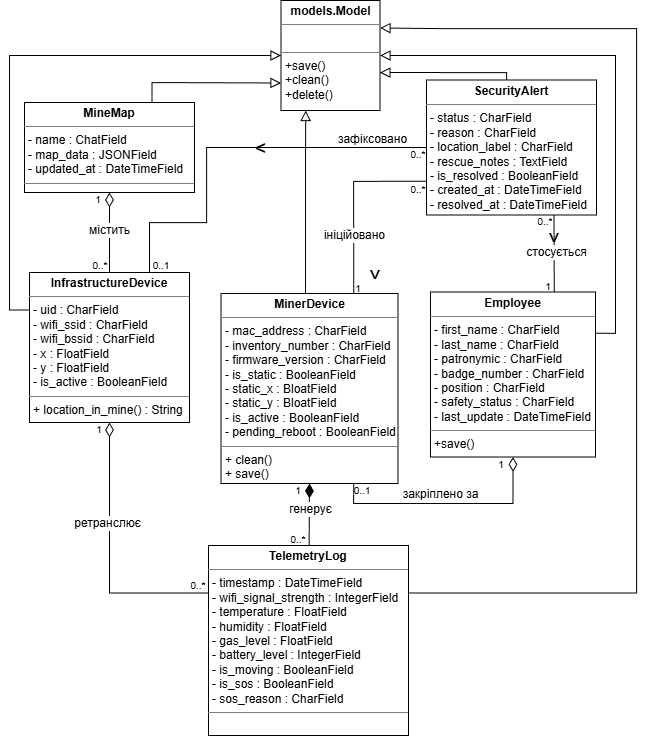

The diagram above was exported from draw.io. Its source (the exported page's mxGraphModel, read from the mxfile embedded in the PNG):
<mxGraphModel dx="1603" dy="1043" grid="1" gridSize="10" guides="1" tooltips="1" connect="1" arrows="1" fold="1" page="1" pageScale="1" pageWidth="827" pageHeight="1169" math="0" shadow="0">
  <root>
    <mxCell id="0" />
    <mxCell id="1" parent="0" />
    <mxCell id="qcAaqjtMupG9mmZvCsQy-1" parent="1" style="verticalAlign=top;align=left;overflow=fill;html=1;whiteSpace=wrap;labelBackgroundColor=none;" value="&lt;p style=&quot;margin:0px;margin-top:4px;text-align:center;&quot;&gt;&lt;b&gt;models.Model&lt;/b&gt;&lt;/p&gt;&lt;hr size=&quot;1&quot; style=&quot;border-style:solid;&quot;&gt;&lt;p style=&quot;margin:0px;margin-left:4px;&quot;&gt;&lt;br&gt;&lt;/p&gt;&lt;hr size=&quot;1&quot; style=&quot;border-style:solid;&quot;&gt;&lt;p style=&quot;margin:0px;margin-left:4px;&quot;&gt;+save()&lt;/p&gt;&lt;p style=&quot;margin:0px;margin-left:4px;&quot;&gt;+clean()&lt;/p&gt;&lt;p style=&quot;margin:0px;margin-left:4px;&quot;&gt;+delete()&lt;/p&gt;" vertex="1">
      <mxGeometry height="110" width="99" x="364.5" y="58" as="geometry" />
    </mxCell>
    <mxCell id="pGlFq4_LFKvgiykVWaU7-6" edge="1" parent="1" source="qcAaqjtMupG9mmZvCsQy-14" style="edgeStyle=orthogonalEdgeStyle;rounded=0;orthogonalLoop=1;jettySize=auto;html=1;exitX=1;exitY=0.25;exitDx=0;exitDy=0;entryX=1;entryY=0.5;entryDx=0;entryDy=0;fontSize=12;startSize=8;endSize=8;endArrow=block;endFill=0;" target="qcAaqjtMupG9mmZvCsQy-1">
      <mxGeometry relative="1" as="geometry" />
    </mxCell>
    <mxCell id="qcAaqjtMupG9mmZvCsQy-14" parent="1" style="verticalAlign=top;align=left;overflow=fill;html=1;whiteSpace=wrap;labelBackgroundColor=none;" value="&lt;p style=&quot;margin:0px;margin-top:4px;text-align:center;&quot;&gt;&lt;b&gt;Employee&lt;/b&gt;&lt;/p&gt;&lt;hr size=&quot;1&quot; style=&quot;border-style:solid;&quot;&gt;&lt;p style=&quot;margin:0px;margin-left:4px;&quot;&gt;- first_name : CharField&lt;/p&gt;&lt;p style=&quot;margin:0px;margin-left:4px;&quot;&gt;- last_name : CharField&lt;/p&gt;&lt;p style=&quot;margin:0px;margin-left:4px;&quot;&gt;- patronymic : CharField&lt;/p&gt;&lt;p style=&quot;margin:0px;margin-left:4px;&quot;&gt;- badge_number : CharField&lt;/p&gt;&lt;p style=&quot;margin:0px;margin-left:4px;&quot;&gt;- position : CharField&lt;/p&gt;&lt;p style=&quot;margin:0px;margin-left:4px;&quot;&gt;&lt;span style=&quot;background-color: transparent; color: light-dark(rgb(0, 0, 0), rgb(255, 255, 255));&quot;&gt;- safety_status : CharField&lt;/span&gt;&lt;/p&gt;&lt;p style=&quot;margin:0px;margin-left:4px;&quot;&gt;&lt;span style=&quot;background-color: transparent; color: light-dark(rgb(0, 0, 0), rgb(255, 255, 255));&quot;&gt;- last_update : DateTimeField&lt;/span&gt;&lt;/p&gt;&lt;hr size=&quot;1&quot; style=&quot;border-style:solid;&quot;&gt;&lt;p style=&quot;margin:0px;margin-left:4px;&quot;&gt;+save()&lt;/p&gt;" vertex="1">
      <mxGeometry height="165" width="165" x="514" y="349.5" as="geometry" />
    </mxCell>
    <mxCell id="pGlFq4_LFKvgiykVWaU7-4" edge="1" parent="1" source="qcAaqjtMupG9mmZvCsQy-15" style="edgeStyle=orthogonalEdgeStyle;rounded=0;orthogonalLoop=1;jettySize=auto;html=1;fontSize=12;startSize=8;endSize=8;endArrow=block;endFill=0;entryX=0.25;entryY=1;entryDx=0;entryDy=0;" target="qcAaqjtMupG9mmZvCsQy-1">
      <mxGeometry relative="1" as="geometry">
        <Array as="points">
          <mxPoint x="389" y="220" />
          <mxPoint x="389" y="220" />
        </Array>
        <mxPoint x="380" y="140" as="targetPoint" />
      </mxGeometry>
    </mxCell>
    <mxCell id="pGlFq4_LFKvgiykVWaU7-14" edge="1" parent="1" source="qcAaqjtMupG9mmZvCsQy-15" style="edgeStyle=orthogonalEdgeStyle;rounded=0;orthogonalLoop=1;jettySize=auto;html=1;exitX=0.75;exitY=1;exitDx=0;exitDy=0;entryX=0.5;entryY=1;entryDx=0;entryDy=0;fontSize=12;startSize=8;endSize=12;endArrow=diamondThin;endFill=0;" target="qcAaqjtMupG9mmZvCsQy-14">
      <mxGeometry relative="1" as="geometry" />
    </mxCell>
    <mxCell id="pGlFq4_LFKvgiykVWaU7-22" connectable="0" parent="pGlFq4_LFKvgiykVWaU7-14" style="edgeLabel;html=1;align=center;verticalAlign=middle;resizable=0;points=[];fontSize=12;" value="закріплено за" vertex="1">
      <mxGeometry relative="1" x="0.3813" y="-3" as="geometry">
        <mxPoint x="-49" y="-13" as="offset" />
      </mxGeometry>
    </mxCell>
    <mxCell id="qcAaqjtMupG9mmZvCsQy-15" parent="1" style="verticalAlign=top;align=left;overflow=fill;html=1;whiteSpace=wrap;labelBackgroundColor=none;" value="&lt;p style=&quot;margin:0px;margin-top:4px;text-align:center;&quot;&gt;&lt;b&gt;MinerDevice&lt;/b&gt;&lt;/p&gt;&lt;hr size=&quot;1&quot; style=&quot;border-style:solid;&quot;&gt;&lt;p style=&quot;margin:0px;margin-left:4px;&quot;&gt;- mac_address : CharField&lt;/p&gt;&lt;p style=&quot;margin:0px;margin-left:4px;&quot;&gt;- inventory_number : CharField&lt;/p&gt;&lt;p style=&quot;margin:0px;margin-left:4px;&quot;&gt;- firmware_version : CharField&lt;/p&gt;&lt;p style=&quot;margin:0px;margin-left:4px;&quot;&gt;- is_static : BooleanField&lt;/p&gt;&lt;p style=&quot;margin:0px;margin-left:4px;&quot;&gt;- static_x : BloatField&lt;/p&gt;&lt;p style=&quot;margin:0px;margin-left:4px;&quot;&gt;- static_y : BloatField&lt;/p&gt;&lt;p style=&quot;margin:0px;margin-left:4px;&quot;&gt;- is_active : BooleanField&lt;/p&gt;&lt;p style=&quot;margin:0px;margin-left:4px;&quot;&gt;- pending_reboot : BooleanField&lt;/p&gt;&lt;hr size=&quot;1&quot; style=&quot;border-style:solid;&quot;&gt;&lt;p style=&quot;margin:0px;margin-left:4px;&quot;&gt;+ clean()&lt;/p&gt;&lt;p style=&quot;margin:0px;margin-left:4px;&quot;&gt;+ save()&lt;/p&gt;" vertex="1">
      <mxGeometry height="190" width="177" x="304.5" y="351" as="geometry" />
    </mxCell>
    <mxCell id="pGlFq4_LFKvgiykVWaU7-2" edge="1" parent="1" source="qcAaqjtMupG9mmZvCsQy-16" style="edgeStyle=orthogonalEdgeStyle;rounded=0;orthogonalLoop=1;jettySize=auto;html=1;exitX=0;exitY=0.25;exitDx=0;exitDy=0;entryX=0;entryY=0.5;entryDx=0;entryDy=0;fontSize=12;startSize=8;endSize=8;endArrow=block;endFill=0;" target="qcAaqjtMupG9mmZvCsQy-1">
      <mxGeometry relative="1" as="geometry" />
    </mxCell>
    <mxCell id="pGlFq4_LFKvgiykVWaU7-8" edge="1" parent="1" source="qcAaqjtMupG9mmZvCsQy-16" style="edgeStyle=none;curved=0;rounded=0;orthogonalLoop=1;jettySize=auto;html=1;entryX=0.5;entryY=1;entryDx=0;entryDy=0;fontSize=12;startSize=8;endSize=12;endArrow=diamondThin;endFill=0;" target="pGlFq4_LFKvgiykVWaU7-1">
      <mxGeometry relative="1" as="geometry" />
    </mxCell>
    <mxCell id="pGlFq4_LFKvgiykVWaU7-18" connectable="0" parent="pGlFq4_LFKvgiykVWaU7-8" style="edgeLabel;html=1;align=center;verticalAlign=middle;resizable=0;points=[];fontSize=12;" value="містить" vertex="1">
      <mxGeometry relative="1" x="0.0715" y="1" as="geometry">
        <mxPoint as="offset" />
      </mxGeometry>
    </mxCell>
    <mxCell id="qcAaqjtMupG9mmZvCsQy-16" parent="1" style="verticalAlign=top;align=left;overflow=fill;html=1;whiteSpace=wrap;labelBackgroundColor=none;" value="&lt;p style=&quot;margin:0px;margin-top:4px;text-align:center;&quot;&gt;&lt;b&gt;InfrastructureDevice&lt;/b&gt;&lt;/p&gt;&lt;hr size=&quot;1&quot; style=&quot;border-style:solid;&quot;&gt;&lt;p style=&quot;margin:0px;margin-left:4px;&quot;&gt;- uid : CharField&lt;/p&gt;&lt;p style=&quot;margin:0px;margin-left:4px;&quot;&gt;- wifi_ssid : CharField&lt;/p&gt;&lt;p style=&quot;margin:0px;margin-left:4px;&quot;&gt;- wifi_bssid : CharField&lt;/p&gt;&lt;p style=&quot;margin:0px;margin-left:4px;&quot;&gt;- x : FloatField&lt;/p&gt;&lt;p style=&quot;margin:0px;margin-left:4px;&quot;&gt;- y : FloatField&lt;/p&gt;&lt;p style=&quot;margin:0px;margin-left:4px;&quot;&gt;- is_active : BooleanField&lt;/p&gt;&lt;hr size=&quot;1&quot; style=&quot;border-style:solid;&quot;&gt;&lt;p style=&quot;margin:0px;margin-left:4px;&quot;&gt;+ location_in_mine() : String&lt;/p&gt;" vertex="1">
      <mxGeometry height="150" width="160" x="113" y="330" as="geometry" />
    </mxCell>
    <mxCell id="pGlFq4_LFKvgiykVWaU7-7" edge="1" parent="1" source="qcAaqjtMupG9mmZvCsQy-17" style="edgeStyle=orthogonalEdgeStyle;rounded=0;orthogonalLoop=1;jettySize=auto;html=1;exitX=1;exitY=0.25;exitDx=0;exitDy=0;entryX=1;entryY=0.25;entryDx=0;entryDy=0;fontSize=12;startSize=8;endSize=8;endArrow=block;endFill=0;" target="qcAaqjtMupG9mmZvCsQy-1">
      <mxGeometry relative="1" as="geometry">
        <Array as="points">
          <mxPoint x="720" y="651" />
          <mxPoint x="720" y="86" />
          <mxPoint x="520" y="86" />
        </Array>
      </mxGeometry>
    </mxCell>
    <mxCell id="pGlFq4_LFKvgiykVWaU7-9" edge="1" parent="1" source="qcAaqjtMupG9mmZvCsQy-17" style="edgeStyle=orthogonalEdgeStyle;rounded=0;orthogonalLoop=1;jettySize=auto;html=1;exitX=0;exitY=0.25;exitDx=0;exitDy=0;entryX=0.5;entryY=1;entryDx=0;entryDy=0;fontSize=12;startSize=8;endSize=12;endArrow=diamondThin;endFill=0;" target="qcAaqjtMupG9mmZvCsQy-16">
      <mxGeometry relative="1" as="geometry" />
    </mxCell>
    <mxCell id="pGlFq4_LFKvgiykVWaU7-23" connectable="0" parent="pGlFq4_LFKvgiykVWaU7-9" style="edgeLabel;html=1;align=center;verticalAlign=middle;resizable=0;points=[];fontSize=12;" value="ретранслює" vertex="1">
      <mxGeometry relative="1" x="0.2608" y="3" as="geometry">
        <mxPoint as="offset" />
      </mxGeometry>
    </mxCell>
    <mxCell id="pGlFq4_LFKvgiykVWaU7-17" edge="1" parent="1" source="qcAaqjtMupG9mmZvCsQy-17" style="edgeStyle=none;curved=1;rounded=0;orthogonalLoop=1;jettySize=auto;html=1;entryX=0.5;entryY=1;entryDx=0;entryDy=0;fontSize=12;startSize=8;endSize=12;endArrow=diamondThin;endFill=1;" target="qcAaqjtMupG9mmZvCsQy-15">
      <mxGeometry relative="1" as="geometry" />
    </mxCell>
    <mxCell id="pGlFq4_LFKvgiykVWaU7-24" connectable="0" parent="pGlFq4_LFKvgiykVWaU7-17" style="edgeLabel;html=1;align=center;verticalAlign=middle;resizable=0;points=[];fontSize=12;" value="генерує" vertex="1">
      <mxGeometry relative="1" x="0.1696" as="geometry">
        <mxPoint as="offset" />
      </mxGeometry>
    </mxCell>
    <mxCell id="qcAaqjtMupG9mmZvCsQy-17" parent="1" style="verticalAlign=top;align=left;overflow=fill;html=1;whiteSpace=wrap;labelBackgroundColor=none;" value="&lt;p style=&quot;margin:0px;margin-top:4px;text-align:center;&quot;&gt;&lt;b&gt;TelemetryLog&lt;/b&gt;&lt;/p&gt;&lt;hr size=&quot;1&quot; style=&quot;border-style:solid;&quot;&gt;&lt;p style=&quot;margin:0px;margin-left:4px;&quot;&gt;- timestamp : DateTimeField&lt;/p&gt;&lt;p style=&quot;margin:0px;margin-left:4px;&quot;&gt;- wifi_signal_strength : IntegerField&lt;/p&gt;&lt;p style=&quot;margin:0px;margin-left:4px;&quot;&gt;- temperature : FloatField&lt;/p&gt;&lt;p style=&quot;margin:0px;margin-left:4px;&quot;&gt;- humidity : FloatField&lt;/p&gt;&lt;p style=&quot;margin:0px;margin-left:4px;&quot;&gt;- gas_level : FloatField&lt;/p&gt;&lt;p style=&quot;margin:0px;margin-left:4px;&quot;&gt;- battery_level : IntegerField&lt;/p&gt;&lt;p style=&quot;margin:0px;margin-left:4px;&quot;&gt;- is_moving : BooleanField&lt;/p&gt;&lt;p style=&quot;margin:0px;margin-left:4px;&quot;&gt;- is_sos : BooleanField&lt;/p&gt;&lt;p style=&quot;margin:0px;margin-left:4px;&quot;&gt;- sos_reason : CharField&lt;/p&gt;&lt;hr size=&quot;1&quot; style=&quot;border-style:solid;&quot;&gt;&lt;p style=&quot;margin:0px;margin-left:4px;&quot;&gt;&lt;br&gt;&lt;/p&gt;" vertex="1">
      <mxGeometry height="190" width="200" x="292" y="603" as="geometry" />
    </mxCell>
    <mxCell id="pGlFq4_LFKvgiykVWaU7-5" edge="1" parent="1" source="qcAaqjtMupG9mmZvCsQy-18" style="edgeStyle=orthogonalEdgeStyle;rounded=0;orthogonalLoop=1;jettySize=auto;html=1;entryX=0.999;entryY=0.655;entryDx=0;entryDy=0;fontSize=12;startSize=8;endSize=8;endArrow=block;endFill=0;entryPerimeter=0;" target="qcAaqjtMupG9mmZvCsQy-1">
      <mxGeometry relative="1" as="geometry">
        <Array as="points">
          <mxPoint x="590" y="130" />
        </Array>
      </mxGeometry>
    </mxCell>
    <mxCell id="pGlFq4_LFKvgiykVWaU7-10" edge="1" parent="1" source="qcAaqjtMupG9mmZvCsQy-18" style="edgeStyle=orthogonalEdgeStyle;rounded=0;orthogonalLoop=1;jettySize=auto;html=1;entryX=0.75;entryY=0;entryDx=0;entryDy=0;fontSize=12;endArrow=none;endFill=0;fillColor=none;" target="qcAaqjtMupG9mmZvCsQy-16">
      <mxGeometry relative="1" as="geometry">
        <Array as="points">
          <mxPoint x="290" y="205" />
          <mxPoint x="290" y="280" />
          <mxPoint x="233" y="280" />
        </Array>
      </mxGeometry>
    </mxCell>
    <mxCell id="pGlFq4_LFKvgiykVWaU7-11" connectable="0" parent="pGlFq4_LFKvgiykVWaU7-10" style="edgeLabel;html=1;align=center;verticalAlign=middle;resizable=0;points=[];fontSize=19;labelBackgroundColor=none;" value="&lt;font&gt;&amp;lt;&lt;/font&gt;" vertex="1">
      <mxGeometry relative="1" x="-0.1623" y="-2" as="geometry">
        <mxPoint x="1" y="2" as="offset" />
      </mxGeometry>
    </mxCell>
    <mxCell id="pGlFq4_LFKvgiykVWaU7-21" connectable="0" parent="pGlFq4_LFKvgiykVWaU7-10" style="edgeLabel;html=1;align=center;verticalAlign=middle;resizable=0;points=[];fontSize=12;" value="зафіксовано" vertex="1">
      <mxGeometry relative="1" x="-0.7305" y="-3" as="geometry">
        <mxPoint x="-1" y="-6" as="offset" />
      </mxGeometry>
    </mxCell>
    <mxCell id="pGlFq4_LFKvgiykVWaU7-12" edge="1" parent="1" source="qcAaqjtMupG9mmZvCsQy-18" style="edgeStyle=none;curved=1;rounded=0;orthogonalLoop=1;jettySize=auto;html=1;exitX=0.75;exitY=1;exitDx=0;exitDy=0;entryX=0.75;entryY=0;entryDx=0;entryDy=0;fontSize=12;startSize=8;endSize=8;endArrow=none;endFill=0;" target="qcAaqjtMupG9mmZvCsQy-14">
      <mxGeometry relative="1" as="geometry" />
    </mxCell>
    <mxCell id="pGlFq4_LFKvgiykVWaU7-19" connectable="0" parent="pGlFq4_LFKvgiykVWaU7-12" style="edgeLabel;html=1;align=center;verticalAlign=middle;resizable=0;points=[];fontSize=12;" value="стосується" vertex="1">
      <mxGeometry relative="1" x="0.3298" as="geometry">
        <mxPoint x="2" y="-14" as="offset" />
      </mxGeometry>
    </mxCell>
    <mxCell id="pGlFq4_LFKvgiykVWaU7-15" edge="1" parent="1" source="qcAaqjtMupG9mmZvCsQy-18" style="edgeStyle=orthogonalEdgeStyle;rounded=0;orthogonalLoop=1;jettySize=auto;html=1;exitX=0;exitY=0.75;exitDx=0;exitDy=0;entryX=0.75;entryY=0;entryDx=0;entryDy=0;fontSize=12;startSize=8;endSize=8;endArrow=none;endFill=0;jumpStyle=none;flowAnimation=0;shadow=0;targetPortConstraint=none;" target="qcAaqjtMupG9mmZvCsQy-15">
      <mxGeometry relative="1" as="geometry" />
    </mxCell>
    <mxCell id="pGlFq4_LFKvgiykVWaU7-20" connectable="0" parent="pGlFq4_LFKvgiykVWaU7-15" style="edgeLabel;html=1;align=center;verticalAlign=middle;resizable=0;points=[];fontSize=12;" value="ініційовано" vertex="1">
      <mxGeometry relative="1" x="0.3568" as="geometry">
        <mxPoint as="offset" />
      </mxGeometry>
    </mxCell>
    <mxCell id="qcAaqjtMupG9mmZvCsQy-18" parent="1" style="verticalAlign=top;align=left;overflow=fill;html=1;whiteSpace=wrap;labelBackgroundColor=none;" value="&lt;p style=&quot;margin:0px;margin-top:4px;text-align:center;&quot;&gt;&lt;b&gt;SecurityAlert&lt;/b&gt;&lt;/p&gt;&lt;hr size=&quot;1&quot; style=&quot;border-style:solid;&quot;&gt;&lt;p style=&quot;margin:0px;margin-left:4px;&quot;&gt;- status : CharField&lt;/p&gt;&lt;p style=&quot;margin:0px;margin-left:4px;&quot;&gt;- reason : CharField&lt;/p&gt;&lt;p style=&quot;margin:0px;margin-left:4px;&quot;&gt;- location_label : CharField&lt;/p&gt;&lt;p style=&quot;margin:0px;margin-left:4px;&quot;&gt;- rescue_notes : TextField&lt;/p&gt;&lt;p style=&quot;margin:0px;margin-left:4px;&quot;&gt;- is_resolved : BooleanField&lt;/p&gt;&lt;p style=&quot;margin:0px;margin-left:4px;&quot;&gt;- created_at : DateTimeField&lt;/p&gt;&lt;p style=&quot;margin:0px;margin-left:4px;&quot;&gt;- resolved_at : DateTimeField&lt;/p&gt;&lt;hr size=&quot;1&quot; style=&quot;border-style:solid;&quot;&gt;&lt;p style=&quot;margin:0px;margin-left:4px;&quot;&gt;&lt;br&gt;&lt;/p&gt;" vertex="1">
      <mxGeometry height="135" width="170" x="510" y="137.5" as="geometry" />
    </mxCell>
    <mxCell id="pGlFq4_LFKvgiykVWaU7-3" edge="1" parent="1" source="pGlFq4_LFKvgiykVWaU7-1" style="edgeStyle=orthogonalEdgeStyle;rounded=0;orthogonalLoop=1;jettySize=auto;html=1;entryX=0;entryY=0.75;entryDx=0;entryDy=0;fontSize=12;startSize=8;endSize=8;endArrow=block;endFill=0;exitX=0.75;exitY=0;exitDx=0;exitDy=0;" target="qcAaqjtMupG9mmZvCsQy-1">
      <mxGeometry relative="1" as="geometry">
        <Array as="points">
          <mxPoint x="236" y="140" />
          <mxPoint x="240" y="140" />
        </Array>
      </mxGeometry>
    </mxCell>
    <mxCell id="pGlFq4_LFKvgiykVWaU7-1" parent="1" style="verticalAlign=top;align=left;overflow=fill;html=1;whiteSpace=wrap;labelBackgroundColor=none;" value="&lt;p style=&quot;margin:0px;margin-top:4px;text-align:center;&quot;&gt;&lt;b&gt;MineMap&lt;/b&gt;&lt;/p&gt;&lt;hr size=&quot;1&quot; style=&quot;border-style:solid;&quot;&gt;&lt;p style=&quot;margin:0px;margin-left:4px;&quot;&gt;- name : ChatField&lt;/p&gt;&lt;p style=&quot;margin:0px;margin-left:4px;&quot;&gt;- map_data : JSONField&lt;/p&gt;&lt;p style=&quot;margin:0px;margin-left:4px;&quot;&gt;- updated_at : DateTimeField&lt;/p&gt;&lt;hr size=&quot;1&quot; style=&quot;border-style:solid;&quot;&gt;&lt;p style=&quot;margin:0px;margin-left:4px;&quot;&gt;&lt;br&gt;&lt;/p&gt;" vertex="1">
      <mxGeometry height="90" width="170" x="108" y="160" as="geometry" />
    </mxCell>
    <mxCell id="pGlFq4_LFKvgiykVWaU7-13" connectable="0" parent="1" style="edgeLabel;html=1;align=center;verticalAlign=middle;resizable=0;points=[];fontSize=19;labelBackgroundColor=none;rotation=-90;" value="&lt;font&gt;&amp;lt;&lt;/font&gt;" vertex="1">
      <mxGeometry x="637" y="297" as="geometry" />
    </mxCell>
    <mxCell id="pGlFq4_LFKvgiykVWaU7-16" connectable="0" parent="1" style="edgeLabel;html=1;align=center;verticalAlign=middle;resizable=0;points=[];fontSize=19;labelBackgroundColor=none;rotation=-90;fontStyle=0" value="&lt;font&gt;&amp;lt;&lt;/font&gt;" vertex="1">
      <mxGeometry x="458" y="334" as="geometry" />
    </mxCell>
    <mxCell id="pGlFq4_LFKvgiykVWaU7-25" parent="1" style="text;html=1;whiteSpace=wrap;strokeColor=none;fillColor=none;align=center;verticalAlign=middle;rounded=0;fontSize=10;" value="1" vertex="1">
      <mxGeometry height="10" width="10" x="177" y="252" as="geometry" />
    </mxCell>
    <mxCell id="pGlFq4_LFKvgiykVWaU7-27" parent="1" style="text;html=1;whiteSpace=wrap;strokeColor=none;fillColor=none;align=center;verticalAlign=middle;rounded=0;fontSize=10;" value="0..*" vertex="1">
      <mxGeometry height="10" width="10" x="179" y="318" as="geometry" />
    </mxCell>
    <mxCell id="pGlFq4_LFKvgiykVWaU7-28" parent="1" style="text;html=1;whiteSpace=wrap;strokeColor=none;fillColor=none;align=center;verticalAlign=middle;rounded=0;fontSize=10;" value="0..*" vertex="1">
      <mxGeometry height="10" width="10" x="497" y="207" as="geometry" />
    </mxCell>
    <mxCell id="pGlFq4_LFKvgiykVWaU7-29" parent="1" style="text;html=1;whiteSpace=wrap;strokeColor=none;fillColor=none;align=center;verticalAlign=middle;rounded=0;fontSize=10;" value="0..1" vertex="1">
      <mxGeometry height="10" width="10" x="240" y="318" as="geometry" />
    </mxCell>
    <mxCell id="pGlFq4_LFKvgiykVWaU7-30" parent="1" style="text;html=1;whiteSpace=wrap;strokeColor=none;fillColor=none;align=center;verticalAlign=middle;rounded=0;fontSize=10;" value="0..*" vertex="1">
      <mxGeometry height="10" width="10" x="497" y="242" as="geometry" />
    </mxCell>
    <mxCell id="pGlFq4_LFKvgiykVWaU7-31" parent="1" style="text;html=1;whiteSpace=wrap;strokeColor=none;fillColor=none;align=center;verticalAlign=middle;rounded=0;fontSize=10;" value="0..*" vertex="1">
      <mxGeometry height="10" width="10" x="624" y="274" as="geometry" />
    </mxCell>
    <mxCell id="pGlFq4_LFKvgiykVWaU7-32" parent="1" style="text;html=1;whiteSpace=wrap;strokeColor=none;fillColor=none;align=center;verticalAlign=middle;rounded=0;fontSize=10;" value="1" vertex="1">
      <mxGeometry height="10" width="10" x="627" y="339" as="geometry" />
    </mxCell>
    <mxCell id="pGlFq4_LFKvgiykVWaU7-33" parent="1" style="text;html=1;whiteSpace=wrap;strokeColor=none;fillColor=none;align=center;verticalAlign=middle;rounded=0;fontSize=10;" value="1" vertex="1">
      <mxGeometry height="10" width="10" x="580" y="517" as="geometry" />
    </mxCell>
    <mxCell id="pGlFq4_LFKvgiykVWaU7-34" parent="1" style="text;html=1;whiteSpace=wrap;strokeColor=none;fillColor=none;align=center;verticalAlign=middle;rounded=0;fontSize=10;" value="0..1" vertex="1">
      <mxGeometry height="10" width="10" x="441" y="543" as="geometry" />
    </mxCell>
    <mxCell id="pGlFq4_LFKvgiykVWaU7-35" parent="1" style="text;html=1;whiteSpace=wrap;strokeColor=none;fillColor=none;align=center;verticalAlign=middle;rounded=0;fontSize=10;" value="1" vertex="1">
      <mxGeometry height="10" width="10" x="437" y="341" as="geometry" />
    </mxCell>
    <mxCell id="pGlFq4_LFKvgiykVWaU7-36" parent="1" style="text;html=1;whiteSpace=wrap;strokeColor=none;fillColor=none;align=center;verticalAlign=middle;rounded=0;fontSize=10;" value="1" vertex="1">
      <mxGeometry height="10" width="10" x="178" y="482" as="geometry" />
    </mxCell>
    <mxCell id="pGlFq4_LFKvgiykVWaU7-37" parent="1" style="text;html=1;whiteSpace=wrap;strokeColor=none;fillColor=none;align=center;verticalAlign=middle;rounded=0;fontSize=10;" value="1" vertex="1">
      <mxGeometry height="10" width="10" x="377" y="543" as="geometry" />
    </mxCell>
    <mxCell id="pGlFq4_LFKvgiykVWaU7-38" parent="1" style="text;html=1;whiteSpace=wrap;strokeColor=none;fillColor=none;align=center;verticalAlign=middle;rounded=0;fontSize=10;" value="0..*" vertex="1">
      <mxGeometry height="10" width="10" x="377" y="592" as="geometry" />
    </mxCell>
    <mxCell id="pGlFq4_LFKvgiykVWaU7-39" parent="1" style="text;html=1;whiteSpace=wrap;strokeColor=none;fillColor=none;align=center;verticalAlign=middle;rounded=0;fontSize=10;" value="0..*" vertex="1">
      <mxGeometry height="10" width="10" x="277" y="638" as="geometry" />
    </mxCell>
  </root>
</mxGraphModel>